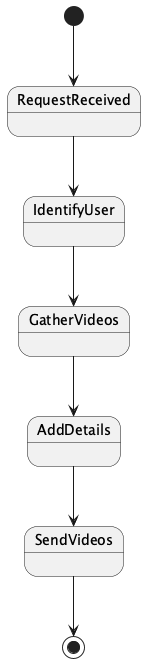

The diagram above was rendered by PlantUML. Its source (embedded in the PNG):
@startuml
[*] --> RequestReceived
RequestReceived --> IdentifyUser
IdentifyUser --> GatherVideos
GatherVideos --> AddDetails
AddDetails --> SendVideos
SendVideos --> [*]

@enduml